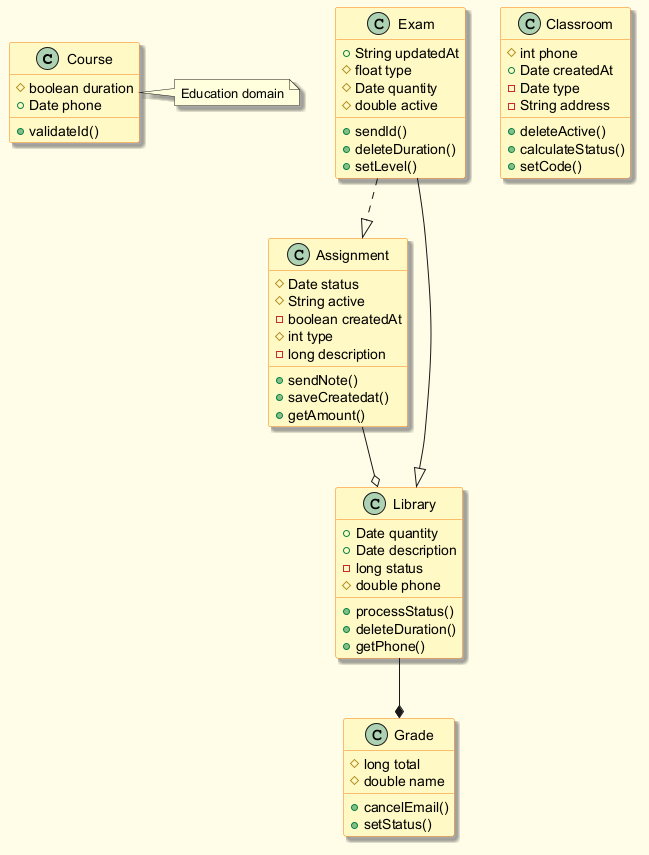

The diagram above was rendered by PlantUML. Its source (embedded in the PNG):
@startuml
skinparam backgroundColor #FFFDE7
skinparam classBackgroundColor #FFF9C4
skinparam classBorderColor #F57F17
skinparam shadowing true
class Course {
  #boolean duration
  +Date phone
  +validateId()
}
class Exam {
  +String updatedAt
  #float type
  #Date quantity
  #double active
  +sendId()
  +deleteDuration()
  +setLevel()
}
class Grade {
  #long total
  #double name
  +cancelEmail()
  +setStatus()
}
class Classroom {
  #int phone
  +Date createdAt
  -Date type
  -String address
  +deleteActive()
  +calculateStatus()
  +setCode()
}
class Assignment {
  #Date status
  #String active
  -boolean createdAt
  #int type
  -long description
  +sendNote()
  +saveCreatedat()
  +getAmount()
}
class Library {
  +Date quantity
  +Date description
  -long status
  #double phone
  +processStatus()
  +deleteDuration()
  +getPhone()
}
Exam --|> Library
Library --* Grade
Assignment --o Library
Exam ..|> Assignment
note right of Course : Education domain
@enduml